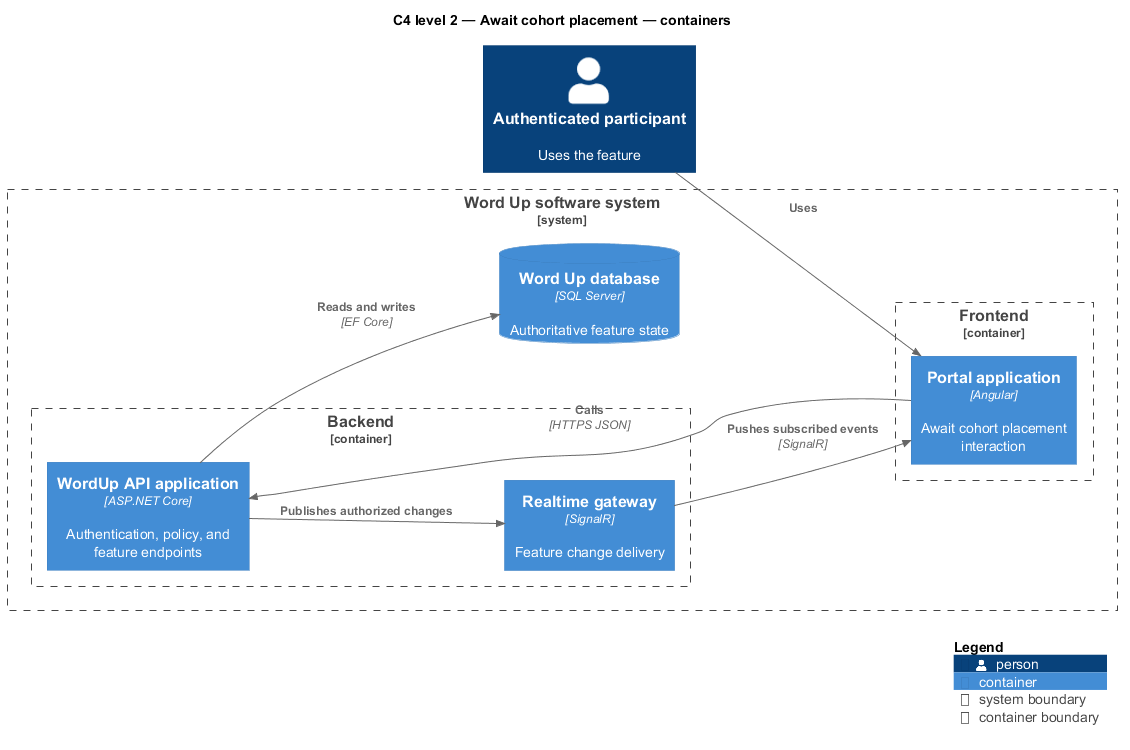

The diagram above was rendered by PlantUML. Its source (embedded in the PNG):
@startuml
!include <C4/C4_Component>
LAYOUT_LEFT_RIGHT()
title C4 level 2 — Await cohort placement — containers
Person(primary, "Authenticated participant", "Uses the feature")
System_Boundary(wordup, "Word Up software system") {
  Container_Boundary(frontend, "Frontend") {
    Container(app1, "Portal application", "Angular", "Await cohort placement interaction")
  }
  Container_Boundary(backend, "Backend") {
    Container(api, "WordUp API application", "ASP.NET Core", "Authentication, policy, and feature endpoints")
    Container(realtime, "Realtime gateway", "SignalR", "Feature change delivery")
  }
  ContainerDb(db, "Word Up database", "SQL Server", "Authoritative feature state")
}
Rel(primary, app1, "Uses")
Rel(app1, api, "Calls", "HTTPS JSON")
Rel(api, db, "Reads and writes", "EF Core")
Rel(api, realtime, "Publishes authorized changes")
Rel(realtime, app1, "Pushes subscribed events", "SignalR")
SHOW_LEGEND()
@enduml